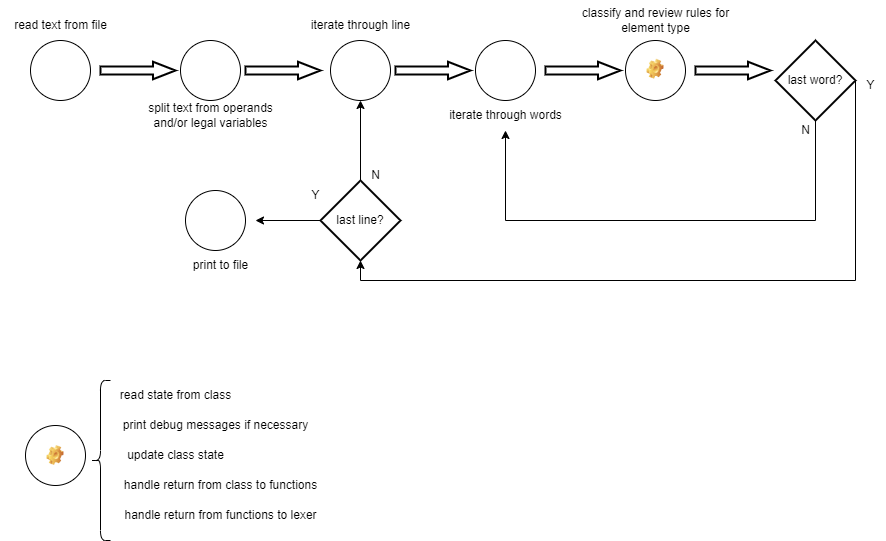

The diagram above was exported from draw.io. Its source (the exported page's mxGraphModel, read from the mxfile embedded in the PNG):
<mxGraphModel dx="1377" dy="796" grid="1" gridSize="10" guides="1" tooltips="1" connect="1" arrows="1" fold="1" page="1" pageScale="1" pageWidth="850" pageHeight="1100" math="0" shadow="0">
  <root>
    <mxCell id="0" />
    <mxCell id="1" parent="0" />
    <mxCell id="2" value="" style="verticalLabelPosition=bottom;verticalAlign=top;html=1;shape=mxgraph.flowchart.on-page_reference;" vertex="1" parent="1">
      <mxGeometry x="45" y="60" width="60" height="60" as="geometry" />
    </mxCell>
    <mxCell id="3" value="read text from file" style="text;html=1;align=center;verticalAlign=middle;resizable=0;points=[];autosize=1;strokeColor=none;fillColor=none;" vertex="1" parent="1">
      <mxGeometry x="15" y="30" width="120" height="30" as="geometry" />
    </mxCell>
    <mxCell id="4" value="" style="verticalLabelPosition=bottom;verticalAlign=top;html=1;shape=mxgraph.flowchart.on-page_reference;" vertex="1" parent="1">
      <mxGeometry x="195" y="60" width="60" height="60" as="geometry" />
    </mxCell>
    <mxCell id="5" value="split text from operands&lt;br&gt;and/or legal variables" style="text;html=1;align=center;verticalAlign=middle;resizable=0;points=[];autosize=1;strokeColor=none;fillColor=none;" vertex="1" parent="1">
      <mxGeometry x="150" y="115" width="150" height="40" as="geometry" />
    </mxCell>
    <mxCell id="6" value="" style="verticalLabelPosition=bottom;verticalAlign=top;html=1;strokeWidth=2;shape=mxgraph.arrows2.arrow;dy=0.55;dx=22.57;notch=0;" vertex="1" parent="1">
      <mxGeometry x="115" y="81.25" width="75" height="17.5" as="geometry" />
    </mxCell>
    <mxCell id="7" value="" style="verticalLabelPosition=bottom;verticalAlign=top;html=1;strokeWidth=2;shape=mxgraph.arrows2.arrow;dy=0.55;dx=22.57;notch=0;" vertex="1" parent="1">
      <mxGeometry x="260" y="81.25" width="75" height="17.5" as="geometry" />
    </mxCell>
    <mxCell id="8" value="" style="verticalLabelPosition=bottom;verticalAlign=top;html=1;shape=mxgraph.flowchart.on-page_reference;" vertex="1" parent="1">
      <mxGeometry x="345" y="60" width="60" height="60" as="geometry" />
    </mxCell>
    <mxCell id="9" value="iterate through line" style="text;html=1;align=center;verticalAlign=middle;resizable=0;points=[];autosize=1;strokeColor=none;fillColor=none;" vertex="1" parent="1">
      <mxGeometry x="315" y="30" width="120" height="30" as="geometry" />
    </mxCell>
    <mxCell id="10" value="" style="verticalLabelPosition=bottom;verticalAlign=top;html=1;strokeWidth=2;shape=mxgraph.arrows2.arrow;dy=0.55;dx=22.57;notch=0;" vertex="1" parent="1">
      <mxGeometry x="410" y="81.25" width="75" height="17.5" as="geometry" />
    </mxCell>
    <mxCell id="11" value="" style="verticalLabelPosition=bottom;verticalAlign=top;html=1;shape=mxgraph.flowchart.on-page_reference;" vertex="1" parent="1">
      <mxGeometry x="490" y="60" width="60" height="60" as="geometry" />
    </mxCell>
    <mxCell id="12" value="iterate through words" style="text;html=1;align=center;verticalAlign=middle;resizable=0;points=[];autosize=1;strokeColor=none;fillColor=none;" vertex="1" parent="1">
      <mxGeometry x="450" y="120" width="140" height="30" as="geometry" />
    </mxCell>
    <mxCell id="13" style="edgeStyle=orthogonalEdgeStyle;rounded=0;orthogonalLoop=1;jettySize=auto;html=1;" edge="1" source="15" target="12" parent="1">
      <mxGeometry relative="1" as="geometry">
        <Array as="points">
          <mxPoint x="830" y="240" />
          <mxPoint x="520" y="240" />
        </Array>
      </mxGeometry>
    </mxCell>
    <mxCell id="14" style="edgeStyle=orthogonalEdgeStyle;rounded=0;orthogonalLoop=1;jettySize=auto;html=1;entryX=0.5;entryY=1;entryDx=0;entryDy=0;entryPerimeter=0;exitX=1;exitY=0.5;exitDx=0;exitDy=0;exitPerimeter=0;" edge="1" source="15" target="21" parent="1">
      <mxGeometry relative="1" as="geometry">
        <Array as="points">
          <mxPoint x="870" y="300" />
          <mxPoint x="375" y="300" />
        </Array>
      </mxGeometry>
    </mxCell>
    <mxCell id="15" value="last word?" style="strokeWidth=2;html=1;shape=mxgraph.flowchart.decision;whiteSpace=wrap;" vertex="1" parent="1">
      <mxGeometry x="790" y="60" width="80" height="80" as="geometry" />
    </mxCell>
    <mxCell id="16" value="" style="verticalLabelPosition=bottom;verticalAlign=top;html=1;strokeWidth=2;shape=mxgraph.arrows2.arrow;dy=0.55;dx=22.57;notch=0;" vertex="1" parent="1">
      <mxGeometry x="560" y="81.25" width="75" height="17.5" as="geometry" />
    </mxCell>
    <mxCell id="17" value="" style="verticalLabelPosition=bottom;verticalAlign=top;html=1;shape=mxgraph.flowchart.on-page_reference;" vertex="1" parent="1">
      <mxGeometry x="640" y="60" width="60" height="60" as="geometry" />
    </mxCell>
    <mxCell id="18" value="classify and review rules for&lt;br&gt;element type" style="text;html=1;align=center;verticalAlign=middle;resizable=0;points=[];autosize=1;strokeColor=none;fillColor=none;" vertex="1" parent="1">
      <mxGeometry x="585" y="20" width="170" height="40" as="geometry" />
    </mxCell>
    <mxCell id="19" style="edgeStyle=orthogonalEdgeStyle;rounded=0;orthogonalLoop=1;jettySize=auto;html=1;entryX=0.5;entryY=1;entryDx=0;entryDy=0;entryPerimeter=0;" edge="1" source="21" target="8" parent="1">
      <mxGeometry relative="1" as="geometry" />
    </mxCell>
    <mxCell id="20" style="edgeStyle=orthogonalEdgeStyle;rounded=0;orthogonalLoop=1;jettySize=auto;html=1;" edge="1" source="21" parent="1">
      <mxGeometry relative="1" as="geometry">
        <mxPoint x="270" y="240" as="targetPoint" />
      </mxGeometry>
    </mxCell>
    <mxCell id="21" value="last line?" style="strokeWidth=2;html=1;shape=mxgraph.flowchart.decision;whiteSpace=wrap;" vertex="1" parent="1">
      <mxGeometry x="335" y="200" width="80" height="80" as="geometry" />
    </mxCell>
    <mxCell id="22" value="" style="verticalLabelPosition=bottom;verticalAlign=top;html=1;strokeWidth=2;shape=mxgraph.arrows2.arrow;dy=0.55;dx=22.57;notch=0;" vertex="1" parent="1">
      <mxGeometry x="710" y="81.25" width="75" height="17.5" as="geometry" />
    </mxCell>
    <mxCell id="23" value="N" style="text;html=1;align=center;verticalAlign=middle;resizable=0;points=[];autosize=1;strokeColor=none;fillColor=none;" vertex="1" parent="1">
      <mxGeometry x="805" y="135" width="30" height="30" as="geometry" />
    </mxCell>
    <mxCell id="24" value="N" style="text;html=1;align=center;verticalAlign=middle;resizable=0;points=[];autosize=1;strokeColor=none;fillColor=none;" vertex="1" parent="1">
      <mxGeometry x="375" y="180" width="30" height="30" as="geometry" />
    </mxCell>
    <mxCell id="25" value="" style="shape=image;html=1;verticalLabelPosition=bottom;verticalAlign=top;imageAspect=1;aspect=fixed;image=img/clipart/Gear_128x128.png" vertex="1" parent="1">
      <mxGeometry x="661.5" y="78.81" width="17" height="19.94" as="geometry" />
    </mxCell>
    <mxCell id="26" value="" style="verticalLabelPosition=bottom;verticalAlign=top;html=1;shape=mxgraph.flowchart.on-page_reference;" vertex="1" parent="1">
      <mxGeometry x="40" y="445" width="60" height="60" as="geometry" />
    </mxCell>
    <mxCell id="27" value="" style="shape=image;html=1;verticalLabelPosition=bottom;verticalAlign=top;imageAspect=1;aspect=fixed;image=img/clipart/Gear_128x128.png" vertex="1" parent="1">
      <mxGeometry x="61.5" y="465.03" width="17" height="19.94" as="geometry" />
    </mxCell>
    <mxCell id="28" value="" style="shape=curlyBracket;whiteSpace=wrap;html=1;rounded=1;labelPosition=left;verticalLabelPosition=middle;align=right;verticalAlign=middle;" vertex="1" parent="1">
      <mxGeometry x="105" y="400" width="20" height="160" as="geometry" />
    </mxCell>
    <mxCell id="29" value="Y&lt;br&gt;" style="text;html=1;align=center;verticalAlign=middle;resizable=0;points=[];autosize=1;strokeColor=none;fillColor=none;" vertex="1" parent="1">
      <mxGeometry x="315" y="200" width="30" height="30" as="geometry" />
    </mxCell>
    <mxCell id="30" value="Y&lt;br&gt;" style="text;html=1;align=center;verticalAlign=middle;resizable=0;points=[];autosize=1;strokeColor=none;fillColor=none;" vertex="1" parent="1">
      <mxGeometry x="870" y="90" width="30" height="30" as="geometry" />
    </mxCell>
    <mxCell id="31" value="" style="verticalLabelPosition=bottom;verticalAlign=top;html=1;shape=mxgraph.flowchart.on-page_reference;" vertex="1" parent="1">
      <mxGeometry x="200" y="210" width="60" height="60" as="geometry" />
    </mxCell>
    <mxCell id="32" value="print to file" style="text;html=1;align=center;verticalAlign=middle;resizable=0;points=[];autosize=1;strokeColor=none;fillColor=none;" vertex="1" parent="1">
      <mxGeometry x="195" y="270" width="80" height="30" as="geometry" />
    </mxCell>
    <mxCell id="33" value="read state from class" style="text;html=1;align=center;verticalAlign=middle;resizable=0;points=[];autosize=1;strokeColor=none;fillColor=none;" vertex="1" parent="1">
      <mxGeometry x="125" y="400" width="130" height="30" as="geometry" />
    </mxCell>
    <mxCell id="34" value="print debug messages if necessary" style="text;html=1;align=center;verticalAlign=middle;resizable=0;points=[];autosize=1;strokeColor=none;fillColor=none;" vertex="1" parent="1">
      <mxGeometry x="125" y="430" width="210" height="30" as="geometry" />
    </mxCell>
    <mxCell id="35" value="update class state" style="text;html=1;align=center;verticalAlign=middle;resizable=0;points=[];autosize=1;strokeColor=none;fillColor=none;" vertex="1" parent="1">
      <mxGeometry x="130" y="460" width="120" height="30" as="geometry" />
    </mxCell>
    <mxCell id="36" value="handle return from class to functions" style="text;html=1;align=center;verticalAlign=middle;resizable=0;points=[];autosize=1;strokeColor=none;fillColor=none;" vertex="1" parent="1">
      <mxGeometry x="125" y="490" width="220" height="30" as="geometry" />
    </mxCell>
    <mxCell id="37" value="handle return from functions to lexer" style="text;html=1;align=center;verticalAlign=middle;resizable=0;points=[];autosize=1;strokeColor=none;fillColor=none;" vertex="1" parent="1">
      <mxGeometry x="125" y="520" width="220" height="30" as="geometry" />
    </mxCell>
  </root>
</mxGraphModel>